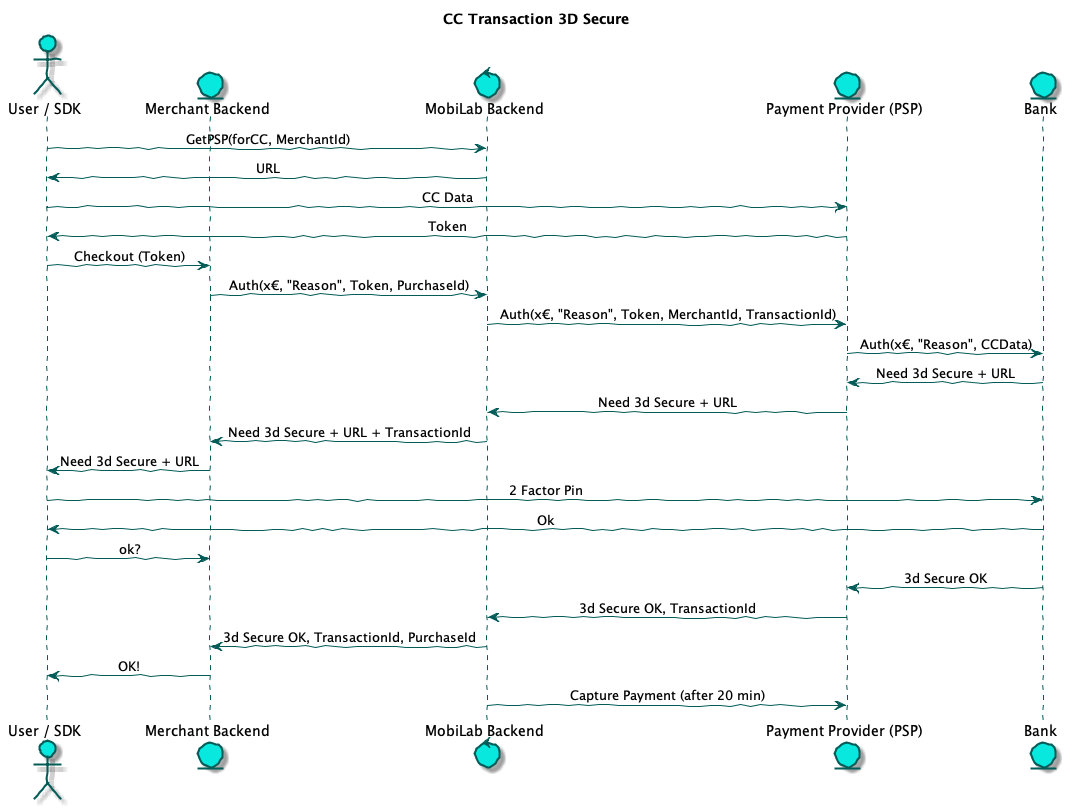

The diagram above was rendered by PlantUML. Its source (embedded in the PNG):
@startuml
skinparam handwritten true
skinparam ControlBorderColor #035C58
skinparam ControlBackgroundColor #08E8DE
skinparam sequenceMessageAlign center
skinparam EntityBackgroundColor #08E8DE
skinparam EntityBorderColor #035C58
skinparam ActorBackgroundColor #08E8DE
skinparam ActorBorderColor #035C58
skinparam ArrowColor #035C58
skinparam SequenceLifeLineBorderColor #035C58

title CC Transaction 3D Secure

actor "User / SDK" as User
entity "Merchant Backend" as MEC
control "MobiLab Backend" as MBE
entity "Payment Provider (PSP)" as PSP
entity "Bank" 

User -> MBE: GetPSP(forCC, MerchantId)
MBE -> User: URL

User -> PSP: CC Data
PSP -> User: Token

User -> MEC: Checkout (Token)
MEC -> MBE: Auth(x€, "Reason", Token, PurchaseId)
MBE -> PSP: Auth(x€, "Reason", Token, MerchantId, TransactionId)
PSP -> Bank: Auth(x€, "Reason", CCData)
Bank -> PSP: Need 3d Secure + URL
PSP -> MBE: Need 3d Secure + URL
MBE -> MEC: Need 3d Secure + URL + TransactionId
MEC -> User: Need 3d Secure + URL

User -> Bank: 2 Factor Pin
Bank -> User: Ok

User -> MEC: ok?
Bank -> PSP: 3d Secure OK
PSP -> MBE: 3d Secure OK, TransactionId
MBE -> MEC: 3d Secure OK, TransactionId, PurchaseId
MEC -> User: OK!


MBE -> PSP: Capture Payment (after 20 min)

@enduml